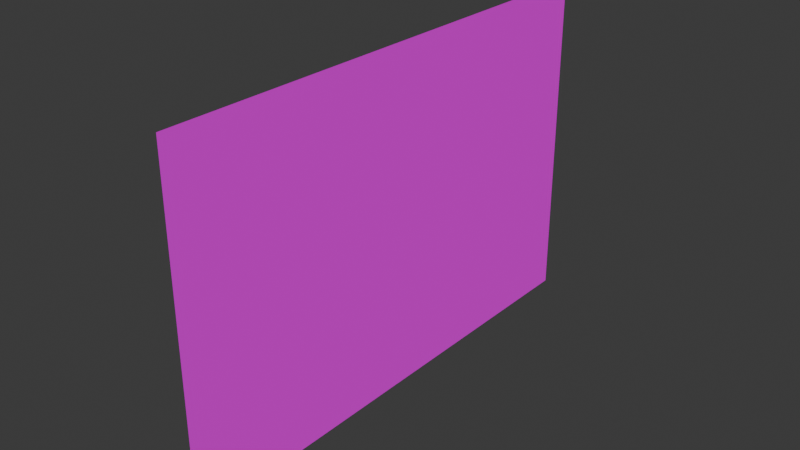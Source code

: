 # Source: dirt.blend  (saved by Blender 4.0.36; exported with 4.5.12 LTS)
import bpy
from mathutils import Matrix  # noqa: F401  (used for matrix-valued properties, if any)

bpy.ops.wm.read_factory_settings(use_empty=True)
scene = bpy.context.scene
scene.name = 'Scene'

# ---- collections
col_collection = bpy.data.collections.new('Collection'); scene.collection.children.link(col_collection)

# ---- images (referenced by path relative to the original .blend; pixels are not part of the script)
import os
ASSET_DIR = os.environ.get("B2B_ASSET_DIR", "")  # directory of the original .blend (textures are referenced by path, not embedded)
HERE = os.path.dirname(os.path.abspath(__file__))  # packed textures are extracted next to this script under _unpacked/

def load_image(name, relpath, width, height, colorspace="sRGB"):
    """Load a texture the original file referenced (path relative to the .blend, or extracted next to this script)."""
    p = next((c for c in (os.path.join(HERE, relpath), os.path.join(ASSET_DIR, relpath)) if relpath and os.path.exists(c)), "")
    if p:
        img = bpy.data.images.load(p, check_existing=True)
        img.name = name
    else:  # same state as the original file: an image datablock whose file is absent (Cycles renders it pink)
        img = bpy.data.images.new(name, width, height)
        img.source = "FILE"
        img.filepath = "//" + (relpath or name)
    img.colorspace_settings.name = colorspace
    return img
img_tex_strata_png_cab_97dfacac3fdcc0307f2d5a6645235bcb_14369500286 = load_image('tex_strata.png-CAB_97dfacac3fdcc0307f2d5a6645235bcb-14369500286', 'tex_strata.png-CAB_97dfacac3fdcc0307f2d5a6645235bcb-143695002864160156.png', 1024, 1024, 'sRGB')

# ---- materials (node trees are filled in below, after node groups)
mat_material_001 = bpy.data.materials.new('Material.001')
mat_material_001.use_transparent_shadow = False

# ---- material node trees
mat_material_001.use_nodes = True; mat_material_001.node_tree.nodes.clear()
_N = mat_material_001.node_tree.nodes; _L = mat_material_001.node_tree.links
n0 = _N.new('ShaderNodeBsdfPrincipled'); n0.name = 'Principled BSDF'; n0.location = (10, 300)
n0.inputs[2].default_value = 1.0
n0.inputs[3].default_value = 1.0
n1 = _N.new('ShaderNodeOutputMaterial'); n1.name = 'Material Output'; n1.location = (300, 300)
n2 = _N.new('ShaderNodeTexImage'); n2.name = 'Image Texture'; n2.location = (-280, 280)
n2.image = img_tex_strata_png_cab_97dfacac3fdcc0307f2d5a6645235bcb_14369500286
_L.new(n0.outputs[0], n1.inputs[0])
_L.new(n2.outputs[0], n0.inputs[0])
n1.is_active_output = True

# ---- world
world_world = bpy.data.worlds.new('World'); scene.world = world_world
world_world.use_nodes = True; world_world.node_tree.nodes.clear()
_N = world_world.node_tree.nodes; _L = world_world.node_tree.links
n0 = _N.new('ShaderNodeOutputWorld'); n0.name = 'World Output'; n0.location = (300, 300)
n1 = _N.new('ShaderNodeBackground'); n1.name = 'Background'; n1.location = (10, 300)
n1.inputs[0].default_value = (0.05088, 0.05088, 0.05088, 1.0)
_L.new(n1.outputs[0], n0.inputs[0])
n0.is_active_output = True
world_world.color = (0.05088, 0.05088, 0.05088)
world_world.use_sun_shadow = False
world_world.sun_shadow_jitter_overblur = 0.0

# ---- meshes
me_cube_011 = bpy.data.meshes.new('Cube.011')
me_cube_011.from_pydata([(0.0, 0.0, -2.0), (0.0, 0.0, 0.0), (0.0, 3.0, -2.0), (0.0, 3.0, 0.0), (0.0, 2.0, -2.0), (0.0, 2.0, 0.0)], [], [(4, 2, 3, 5), (0, 4, 5, 1)])
_uv = me_cube_011.uv_layers.new(name='UVMap')
_uv.uv.foreach_set('vector', [1.0, -1.788e-07, 0.5, -1.192e-07, 0.5, 1.0, 1.0, 1.0, -5.96e-08, -5.96e-08, 1.0, -1.788e-07, 1.0, 1.0, 2.384e-07, 1.0])
me_cube_011.materials.append(mat_material_001)
me_cube_011.update()

# ---- objects
ob_default = bpy.data.objects.new('Default', me_cube_011)

# ---- transforms, parenting, visibility, modifiers, constraints
ob_default.location = (0.0, 0.0, 0.0)

# ---- collection membership
col_collection.objects.link(ob_default)

# ---- scene / render settings (as saved in the file)
scene.frame_start = 1; scene.frame_end = 250; scene.frame_set(1)
scene.render.engine = 'BLENDER_EEVEE_NEXT'
scene.cycles.sampling_pattern = 'TABULATED_SOBOL'
bpy.context.view_layer.update()

# ---- added for rendering (the .blend has no active camera and no usable light): camera, sun
cam_auto = bpy.data.cameras.new('AutoCamera')
cam_auto.lens = 50.0
cam_auto.sensor_width = 36.0
cam_auto.clip_end = 1000.0
ob_auto_camera = bpy.data.objects.new('AutoCamera', cam_auto)
scene.collection.objects.link(ob_auto_camera)
ob_auto_camera.location = (3.33594, -2.50313, 1.66876)
ob_auto_camera.rotation_euler = (1.09748, -7.21219e-08, 0.694738)
scene.camera = ob_auto_camera
light_auto_sun = bpy.data.lights.new('AutoSun', 'SUN')
light_auto_sun.energy = 3.0
light_auto_sun.angle = 0.0523599
ob_auto_sun = bpy.data.objects.new('AutoSun', light_auto_sun)
scene.collection.objects.link(ob_auto_sun)
ob_auto_sun.rotation_euler = (0.872665, 0.174533, 0.523599)
bpy.context.view_layer.update()
